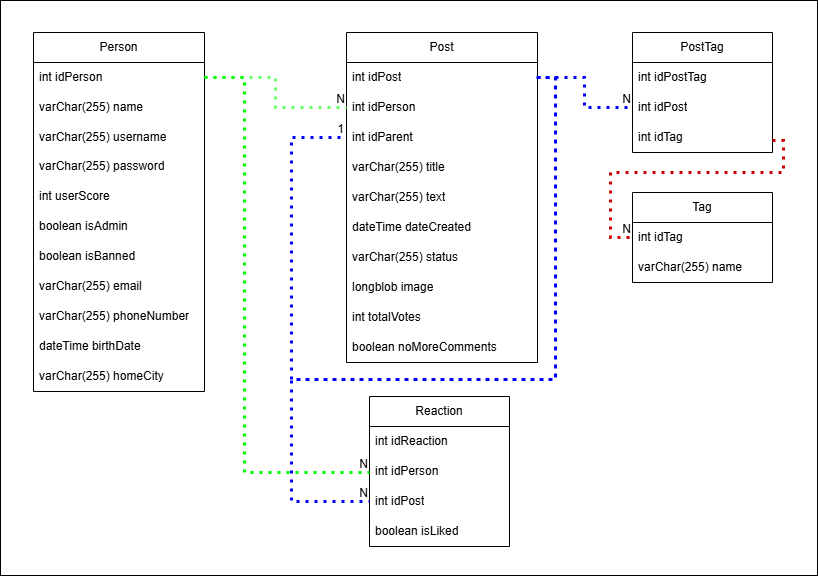

The diagram above was exported from draw.io. Its source (the exported page's mxGraphModel, read from the mxfile embedded in the PNG):
<mxGraphModel dx="1428" dy="785" grid="0" gridSize="10" guides="1" tooltips="1" connect="1" arrows="1" fold="1" page="1" pageScale="1" pageWidth="1169" pageHeight="827" background="#FFFFFF" math="0" shadow="0">
  <root>
    <mxCell id="0" />
    <mxCell id="1" parent="0" />
    <mxCell id="mVjakyqVKuM942eOd41a-1" value="" style="rounded=0;whiteSpace=wrap;html=1;" vertex="1" parent="1">
      <mxGeometry x="113" width="817" height="575" as="geometry" />
    </mxCell>
    <mxCell id="Rg6bPrUHRmxguniShINC-11" style="edgeStyle=orthogonalEdgeStyle;rounded=0;orthogonalLoop=1;jettySize=auto;html=1;exitX=0;exitY=0.5;exitDx=0;exitDy=0;entryX=0;entryY=0.5;entryDx=0;entryDy=0;labelBackgroundColor=none;strokeColor=#FFFFFF;fontColor=#3399FF;labelBorderColor=none;textShadow=0;" parent="1" edge="1">
      <mxGeometry relative="1" as="geometry">
        <mxPoint x="50" y="100" as="targetPoint" />
      </mxGeometry>
    </mxCell>
    <mxCell id="916Z6ThKymC8BKMDjTmj-15" value="Person" style="swimlane;fontStyle=0;childLayout=stackLayout;horizontal=1;startSize=30;horizontalStack=0;resizeParent=1;resizeParentMax=0;resizeLast=0;collapsible=1;marginBottom=0;whiteSpace=wrap;html=1;labelBackgroundColor=none;fontSize=12;" parent="1" vertex="1">
      <mxGeometry x="146" y="32" width="171" height="359" as="geometry" />
    </mxCell>
    <mxCell id="916Z6ThKymC8BKMDjTmj-16" value="&lt;div&gt;&lt;span style=&quot;background-color: transparent; color: light-dark(rgb(0, 0, 0), rgb(255, 255, 255));&quot;&gt;int&lt;/span&gt;&lt;span style=&quot;color: light-dark(rgb(0, 0, 0), rgb(255, 255, 255));&quot;&gt;&amp;nbsp;idPerson&lt;/span&gt;&lt;/div&gt;" style="text;strokeColor=none;fillColor=none;align=left;verticalAlign=middle;spacingLeft=4;spacingRight=4;overflow=hidden;points=[[0,0.5],[1,0.5]];portConstraint=eastwest;rotatable=0;whiteSpace=wrap;html=1;labelBackgroundColor=none;fontStyle=0;fontSize=12;" parent="916Z6ThKymC8BKMDjTmj-15" vertex="1">
      <mxGeometry y="30" width="171" height="30" as="geometry" />
    </mxCell>
    <mxCell id="916Z6ThKymC8BKMDjTmj-17" value="varChar(255) name" style="text;strokeColor=none;fillColor=none;align=left;verticalAlign=middle;spacingLeft=4;spacingRight=4;overflow=hidden;points=[[0,0.5],[1,0.5]];portConstraint=eastwest;rotatable=0;whiteSpace=wrap;html=1;labelBackgroundColor=none;fontStyle=0;fontSize=12;" parent="916Z6ThKymC8BKMDjTmj-15" vertex="1">
      <mxGeometry y="60" width="171" height="30" as="geometry" />
    </mxCell>
    <mxCell id="916Z6ThKymC8BKMDjTmj-18" value="varChar(255) username" style="text;strokeColor=none;fillColor=none;align=left;verticalAlign=middle;spacingLeft=4;spacingRight=4;overflow=hidden;points=[[0,0.5],[1,0.5]];portConstraint=eastwest;rotatable=0;whiteSpace=wrap;html=1;labelBackgroundColor=none;fontStyle=0;fontSize=12;" parent="916Z6ThKymC8BKMDjTmj-15" vertex="1">
      <mxGeometry y="90" width="171" height="29" as="geometry" />
    </mxCell>
    <mxCell id="916Z6ThKymC8BKMDjTmj-19" value="varChar(255) password" style="text;strokeColor=none;fillColor=none;align=left;verticalAlign=middle;spacingLeft=4;spacingRight=4;overflow=hidden;points=[[0,0.5],[1,0.5]];portConstraint=eastwest;rotatable=0;whiteSpace=wrap;html=1;labelBackgroundColor=none;fontStyle=0;fontSize=12;" parent="916Z6ThKymC8BKMDjTmj-15" vertex="1">
      <mxGeometry y="119" width="171" height="30" as="geometry" />
    </mxCell>
    <mxCell id="916Z6ThKymC8BKMDjTmj-20" value="int&amp;nbsp;userScore" style="text;strokeColor=none;fillColor=none;align=left;verticalAlign=middle;spacingLeft=4;spacingRight=4;overflow=hidden;points=[[0,0.5],[1,0.5]];portConstraint=eastwest;rotatable=0;whiteSpace=wrap;html=1;labelBackgroundColor=none;fontStyle=0;fontSize=12;" parent="916Z6ThKymC8BKMDjTmj-15" vertex="1">
      <mxGeometry y="149" width="171" height="30" as="geometry" />
    </mxCell>
    <mxCell id="916Z6ThKymC8BKMDjTmj-21" value="boolean isAdmin" style="text;strokeColor=none;fillColor=none;align=left;verticalAlign=middle;spacingLeft=4;spacingRight=4;overflow=hidden;points=[[0,0.5],[1,0.5]];portConstraint=eastwest;rotatable=0;whiteSpace=wrap;html=1;labelBackgroundColor=none;fontStyle=0;fontSize=12;" parent="916Z6ThKymC8BKMDjTmj-15" vertex="1">
      <mxGeometry y="179" width="171" height="30" as="geometry" />
    </mxCell>
    <mxCell id="916Z6ThKymC8BKMDjTmj-22" value="boolean isBanned" style="text;strokeColor=none;fillColor=none;align=left;verticalAlign=middle;spacingLeft=4;spacingRight=4;overflow=hidden;points=[[0,0.5],[1,0.5]];portConstraint=eastwest;rotatable=0;whiteSpace=wrap;html=1;labelBackgroundColor=none;fontStyle=0;fontSize=12;" parent="916Z6ThKymC8BKMDjTmj-15" vertex="1">
      <mxGeometry y="209" width="171" height="30" as="geometry" />
    </mxCell>
    <mxCell id="916Z6ThKymC8BKMDjTmj-23" value="varChar(255) email" style="text;strokeColor=none;fillColor=none;align=left;verticalAlign=middle;spacingLeft=4;spacingRight=4;overflow=hidden;points=[[0,0.5],[1,0.5]];portConstraint=eastwest;rotatable=0;whiteSpace=wrap;html=1;labelBackgroundColor=none;fontStyle=0;fontSize=12;" parent="916Z6ThKymC8BKMDjTmj-15" vertex="1">
      <mxGeometry y="239" width="171" height="30" as="geometry" />
    </mxCell>
    <mxCell id="916Z6ThKymC8BKMDjTmj-24" value="varChar(255) phoneNumber" style="text;strokeColor=none;fillColor=none;align=left;verticalAlign=middle;spacingLeft=4;spacingRight=4;overflow=hidden;points=[[0,0.5],[1,0.5]];portConstraint=eastwest;rotatable=0;whiteSpace=wrap;html=1;labelBackgroundColor=none;fontStyle=0;fontSize=12;" parent="916Z6ThKymC8BKMDjTmj-15" vertex="1">
      <mxGeometry y="269" width="171" height="30" as="geometry" />
    </mxCell>
    <mxCell id="916Z6ThKymC8BKMDjTmj-25" value="dateTime birthDate" style="text;strokeColor=none;fillColor=none;align=left;verticalAlign=middle;spacingLeft=4;spacingRight=4;overflow=hidden;points=[[0,0.5],[1,0.5]];portConstraint=eastwest;rotatable=0;whiteSpace=wrap;html=1;labelBackgroundColor=none;fontStyle=0;fontSize=12;" parent="916Z6ThKymC8BKMDjTmj-15" vertex="1">
      <mxGeometry y="299" width="171" height="30" as="geometry" />
    </mxCell>
    <mxCell id="916Z6ThKymC8BKMDjTmj-26" value="varChar(255) homeCity" style="text;strokeColor=none;fillColor=none;align=left;verticalAlign=middle;spacingLeft=4;spacingRight=4;overflow=hidden;points=[[0,0.5],[1,0.5]];portConstraint=eastwest;rotatable=0;whiteSpace=wrap;html=1;labelBackgroundColor=none;fontStyle=0;fontSize=12;" parent="916Z6ThKymC8BKMDjTmj-15" vertex="1">
      <mxGeometry y="329" width="171" height="30" as="geometry" />
    </mxCell>
    <mxCell id="916Z6ThKymC8BKMDjTmj-27" value="Post" style="swimlane;fontStyle=0;childLayout=stackLayout;horizontal=1;startSize=30;horizontalStack=0;resizeParent=1;resizeParentMax=0;resizeLast=0;collapsible=1;marginBottom=0;whiteSpace=wrap;html=1;labelBackgroundColor=none;fontSize=12;" parent="1" vertex="1">
      <mxGeometry x="459" y="32" width="191" height="330" as="geometry" />
    </mxCell>
    <mxCell id="916Z6ThKymC8BKMDjTmj-28" value="int&amp;nbsp;idPost" style="text;strokeColor=none;fillColor=none;align=left;verticalAlign=middle;spacingLeft=4;spacingRight=4;overflow=hidden;points=[[0,0.5],[1,0.5]];portConstraint=eastwest;rotatable=0;whiteSpace=wrap;html=1;labelBackgroundColor=none;fontStyle=0;fontSize=12;" parent="916Z6ThKymC8BKMDjTmj-27" vertex="1">
      <mxGeometry y="30" width="191" height="30" as="geometry" />
    </mxCell>
    <mxCell id="916Z6ThKymC8BKMDjTmj-29" value="int&amp;nbsp;idPerson" style="text;strokeColor=none;fillColor=none;align=left;verticalAlign=middle;spacingLeft=4;spacingRight=4;overflow=hidden;points=[[0,0.5],[1,0.5]];portConstraint=eastwest;rotatable=0;whiteSpace=wrap;html=1;labelBackgroundColor=none;fontStyle=0;fontSize=12;" parent="916Z6ThKymC8BKMDjTmj-27" vertex="1">
      <mxGeometry y="60" width="191" height="30" as="geometry" />
    </mxCell>
    <mxCell id="MLUXEat8zZ0rpwPWNGz7-3" value="int&amp;nbsp;idParent" style="text;strokeColor=none;fillColor=none;align=left;verticalAlign=middle;spacingLeft=4;spacingRight=4;overflow=hidden;points=[[0,0.5],[1,0.5]];portConstraint=eastwest;rotatable=0;whiteSpace=wrap;html=1;labelBackgroundColor=none;fontStyle=0;fontSize=12;" parent="916Z6ThKymC8BKMDjTmj-27" vertex="1">
      <mxGeometry y="90" width="191" height="30" as="geometry" />
    </mxCell>
    <mxCell id="916Z6ThKymC8BKMDjTmj-30" value="varChar(255) title" style="text;strokeColor=none;fillColor=none;align=left;verticalAlign=middle;spacingLeft=4;spacingRight=4;overflow=hidden;points=[[0,0.5],[1,0.5]];portConstraint=eastwest;rotatable=0;whiteSpace=wrap;html=1;labelBackgroundColor=none;fontStyle=0;fontSize=12;" parent="916Z6ThKymC8BKMDjTmj-27" vertex="1">
      <mxGeometry y="120" width="191" height="30" as="geometry" />
    </mxCell>
    <mxCell id="916Z6ThKymC8BKMDjTmj-31" value="varChar(255) text" style="text;strokeColor=none;fillColor=none;align=left;verticalAlign=middle;spacingLeft=4;spacingRight=4;overflow=hidden;points=[[0,0.5],[1,0.5]];portConstraint=eastwest;rotatable=0;whiteSpace=wrap;html=1;labelBackgroundColor=none;fontStyle=0;fontSize=12;" parent="916Z6ThKymC8BKMDjTmj-27" vertex="1">
      <mxGeometry y="150" width="191" height="30" as="geometry" />
    </mxCell>
    <mxCell id="916Z6ThKymC8BKMDjTmj-32" value="dateTime dateCreated" style="text;strokeColor=none;fillColor=none;align=left;verticalAlign=middle;spacingLeft=4;spacingRight=4;overflow=hidden;points=[[0,0.5],[1,0.5]];portConstraint=eastwest;rotatable=0;whiteSpace=wrap;html=1;labelBackgroundColor=none;fontStyle=0;fontSize=12;" parent="916Z6ThKymC8BKMDjTmj-27" vertex="1">
      <mxGeometry y="180" width="191" height="30" as="geometry" />
    </mxCell>
    <mxCell id="916Z6ThKymC8BKMDjTmj-34" value="varChar(255) status" style="text;strokeColor=none;fillColor=none;align=left;verticalAlign=middle;spacingLeft=4;spacingRight=4;overflow=hidden;points=[[0,0.5],[1,0.5]];portConstraint=eastwest;rotatable=0;whiteSpace=wrap;html=1;labelBackgroundColor=none;fontStyle=0;fontSize=12;" parent="916Z6ThKymC8BKMDjTmj-27" vertex="1">
      <mxGeometry y="210" width="191" height="30" as="geometry" />
    </mxCell>
    <mxCell id="916Z6ThKymC8BKMDjTmj-36" value="longblob image" style="text;strokeColor=none;fillColor=none;align=left;verticalAlign=middle;spacingLeft=4;spacingRight=4;overflow=hidden;points=[[0,0.5],[1,0.5]];portConstraint=eastwest;rotatable=0;whiteSpace=wrap;html=1;labelBackgroundColor=none;fontStyle=0;fontSize=12;" parent="916Z6ThKymC8BKMDjTmj-27" vertex="1">
      <mxGeometry y="240" width="191" height="30" as="geometry" />
    </mxCell>
    <mxCell id="916Z6ThKymC8BKMDjTmj-38" value="int&amp;nbsp;totalVotes" style="text;strokeColor=none;fillColor=none;align=left;verticalAlign=middle;spacingLeft=4;spacingRight=4;overflow=hidden;points=[[0,0.5],[1,0.5]];portConstraint=eastwest;rotatable=0;whiteSpace=wrap;html=1;labelBackgroundColor=none;fontStyle=0;fontSize=12;" parent="916Z6ThKymC8BKMDjTmj-27" vertex="1">
      <mxGeometry y="270" width="191" height="30" as="geometry" />
    </mxCell>
    <mxCell id="916Z6ThKymC8BKMDjTmj-39" value="boolean noMoreComments" style="text;strokeColor=none;fillColor=none;align=left;verticalAlign=middle;spacingLeft=4;spacingRight=4;overflow=hidden;points=[[0,0.5],[1,0.5]];portConstraint=eastwest;rotatable=0;whiteSpace=wrap;html=1;labelBackgroundColor=none;fontStyle=0;fontSize=12;" parent="916Z6ThKymC8BKMDjTmj-27" vertex="1">
      <mxGeometry y="300" width="191" height="30" as="geometry" />
    </mxCell>
    <mxCell id="916Z6ThKymC8BKMDjTmj-40" value="Tag" style="swimlane;fontStyle=0;childLayout=stackLayout;horizontal=1;startSize=30;horizontalStack=0;resizeParent=1;resizeParentMax=0;resizeLast=0;collapsible=1;marginBottom=0;whiteSpace=wrap;html=1;labelBackgroundColor=none;fontSize=12;" parent="1" vertex="1">
      <mxGeometry x="745" y="192" width="140" height="90" as="geometry" />
    </mxCell>
    <mxCell id="916Z6ThKymC8BKMDjTmj-41" value="int&amp;nbsp;idTag" style="text;strokeColor=none;fillColor=none;align=left;verticalAlign=middle;spacingLeft=4;spacingRight=4;overflow=hidden;points=[[0,0.5],[1,0.5]];portConstraint=eastwest;rotatable=0;whiteSpace=wrap;html=1;labelBackgroundColor=none;fontStyle=0;fontSize=12;" parent="916Z6ThKymC8BKMDjTmj-40" vertex="1">
      <mxGeometry y="30" width="140" height="30" as="geometry" />
    </mxCell>
    <mxCell id="916Z6ThKymC8BKMDjTmj-42" value="varChar(255) name" style="text;strokeColor=none;fillColor=none;align=left;verticalAlign=middle;spacingLeft=4;spacingRight=4;overflow=hidden;points=[[0,0.5],[1,0.5]];portConstraint=eastwest;rotatable=0;whiteSpace=wrap;html=1;labelBackgroundColor=none;fontStyle=0;fontSize=12;" parent="916Z6ThKymC8BKMDjTmj-40" vertex="1">
      <mxGeometry y="60" width="140" height="30" as="geometry" />
    </mxCell>
    <mxCell id="916Z6ThKymC8BKMDjTmj-56" value="Reaction" style="swimlane;fontStyle=0;childLayout=stackLayout;horizontal=1;startSize=30;horizontalStack=0;resizeParent=1;resizeParentMax=0;resizeLast=0;collapsible=1;marginBottom=0;whiteSpace=wrap;html=1;labelBackgroundColor=none;fontSize=12;" parent="1" vertex="1">
      <mxGeometry x="482" y="396" width="140" height="150" as="geometry" />
    </mxCell>
    <mxCell id="916Z6ThKymC8BKMDjTmj-57" value="int&amp;nbsp;idReaction" style="text;strokeColor=none;fillColor=none;align=left;verticalAlign=middle;spacingLeft=4;spacingRight=4;overflow=hidden;points=[[0,0.5],[1,0.5]];portConstraint=eastwest;rotatable=0;whiteSpace=wrap;html=1;labelBackgroundColor=none;fontStyle=0;fontSize=12;" parent="916Z6ThKymC8BKMDjTmj-56" vertex="1">
      <mxGeometry y="30" width="140" height="30" as="geometry" />
    </mxCell>
    <mxCell id="916Z6ThKymC8BKMDjTmj-58" value="int&amp;nbsp;idPerson" style="text;strokeColor=none;fillColor=none;align=left;verticalAlign=middle;spacingLeft=4;spacingRight=4;overflow=hidden;points=[[0,0.5],[1,0.5]];portConstraint=eastwest;rotatable=0;whiteSpace=wrap;html=1;labelBackgroundColor=none;fontStyle=0;fontSize=12;" parent="916Z6ThKymC8BKMDjTmj-56" vertex="1">
      <mxGeometry y="60" width="140" height="30" as="geometry" />
    </mxCell>
    <mxCell id="916Z6ThKymC8BKMDjTmj-60" value="int&amp;nbsp;idPost" style="text;strokeColor=none;fillColor=none;align=left;verticalAlign=middle;spacingLeft=4;spacingRight=4;overflow=hidden;points=[[0,0.5],[1,0.5]];portConstraint=eastwest;rotatable=0;whiteSpace=wrap;html=1;labelBackgroundColor=none;fontStyle=0;fontSize=12;" parent="916Z6ThKymC8BKMDjTmj-56" vertex="1">
      <mxGeometry y="90" width="140" height="30" as="geometry" />
    </mxCell>
    <mxCell id="916Z6ThKymC8BKMDjTmj-61" value="boolean isLiked" style="text;strokeColor=none;fillColor=none;align=left;verticalAlign=middle;spacingLeft=4;spacingRight=4;overflow=hidden;points=[[0,0.5],[1,0.5]];portConstraint=eastwest;rotatable=0;whiteSpace=wrap;html=1;labelBackgroundColor=none;fontStyle=0;fontSize=12;" parent="916Z6ThKymC8BKMDjTmj-56" vertex="1">
      <mxGeometry y="120" width="140" height="30" as="geometry" />
    </mxCell>
    <mxCell id="916Z6ThKymC8BKMDjTmj-96" value="" style="endArrow=none;html=1;rounded=0;dashed=1;dashPattern=1 2;exitX=1;exitY=0.5;exitDx=0;exitDy=0;entryX=0;entryY=0.5;entryDx=0;entryDy=0;edgeStyle=orthogonalEdgeStyle;labelBackgroundColor=none;fontStyle=0;fontSize=12;strokeWidth=3;strokeColor=#66FF66;" parent="1" source="916Z6ThKymC8BKMDjTmj-16" target="916Z6ThKymC8BKMDjTmj-29" edge="1">
      <mxGeometry relative="1" as="geometry">
        <mxPoint x="556" y="345" as="sourcePoint" />
        <mxPoint x="716" y="345" as="targetPoint" />
      </mxGeometry>
    </mxCell>
    <mxCell id="916Z6ThKymC8BKMDjTmj-97" value="N" style="resizable=0;html=1;whiteSpace=wrap;align=right;verticalAlign=bottom;labelBackgroundColor=none;fontStyle=0;fontSize=12;" parent="916Z6ThKymC8BKMDjTmj-96" connectable="0" vertex="1">
      <mxGeometry x="1" relative="1" as="geometry" />
    </mxCell>
    <mxCell id="916Z6ThKymC8BKMDjTmj-100" value="" style="endArrow=none;html=1;rounded=0;dashed=1;dashPattern=1 2;exitX=1;exitY=0.5;exitDx=0;exitDy=0;edgeStyle=orthogonalEdgeStyle;labelBackgroundColor=none;fontStyle=0;fontSize=12;strokeWidth=3;strokeColor=#0000FF;" parent="1" source="916Z6ThKymC8BKMDjTmj-28" target="916Z6ThKymC8BKMDjTmj-60" edge="1">
      <mxGeometry relative="1" as="geometry">
        <mxPoint x="556" y="345" as="sourcePoint" />
        <mxPoint x="716" y="345" as="targetPoint" />
        <Array as="points">
          <mxPoint x="668" y="77" />
          <mxPoint x="668" y="379" />
          <mxPoint x="404" y="379" />
          <mxPoint x="404" y="501" />
        </Array>
      </mxGeometry>
    </mxCell>
    <mxCell id="916Z6ThKymC8BKMDjTmj-101" value="N" style="resizable=0;html=1;whiteSpace=wrap;align=right;verticalAlign=bottom;labelBackgroundColor=none;fontStyle=0;fontSize=12;" parent="916Z6ThKymC8BKMDjTmj-100" connectable="0" vertex="1">
      <mxGeometry x="1" relative="1" as="geometry" />
    </mxCell>
    <mxCell id="916Z6ThKymC8BKMDjTmj-102" value="" style="endArrow=none;html=1;rounded=0;dashed=1;dashPattern=1 2;exitX=1;exitY=0.5;exitDx=0;exitDy=0;edgeStyle=orthogonalEdgeStyle;labelBackgroundColor=none;fontStyle=0;fontSize=12;strokeWidth=3;strokeColor=#00FF00;" parent="1" source="916Z6ThKymC8BKMDjTmj-16" target="916Z6ThKymC8BKMDjTmj-58" edge="1">
      <mxGeometry relative="1" as="geometry">
        <mxPoint x="556" y="345" as="sourcePoint" />
        <mxPoint x="716" y="345" as="targetPoint" />
        <Array as="points">
          <mxPoint x="357" y="77" />
          <mxPoint x="357" y="472" />
        </Array>
      </mxGeometry>
    </mxCell>
    <mxCell id="916Z6ThKymC8BKMDjTmj-103" value="N" style="resizable=0;html=1;whiteSpace=wrap;align=right;verticalAlign=bottom;labelBackgroundColor=none;fontStyle=0;fontSize=12;" parent="916Z6ThKymC8BKMDjTmj-102" connectable="0" vertex="1">
      <mxGeometry x="1" relative="1" as="geometry" />
    </mxCell>
    <mxCell id="MLUXEat8zZ0rpwPWNGz7-1" value="" style="endArrow=none;html=1;rounded=0;dashed=1;dashPattern=1 2;edgeStyle=orthogonalEdgeStyle;strokeWidth=3;strokeColor=#0000FF;" parent="1" edge="1">
      <mxGeometry relative="1" as="geometry">
        <mxPoint x="649" y="77" as="sourcePoint" />
        <mxPoint x="458" y="137" as="targetPoint" />
        <Array as="points">
          <mxPoint x="668" y="77" />
          <mxPoint x="668" y="379" />
          <mxPoint x="404" y="379" />
          <mxPoint x="404" y="137" />
        </Array>
      </mxGeometry>
    </mxCell>
    <mxCell id="MLUXEat8zZ0rpwPWNGz7-2" value="1" style="resizable=0;html=1;whiteSpace=wrap;align=right;verticalAlign=bottom;" parent="MLUXEat8zZ0rpwPWNGz7-1" connectable="0" vertex="1">
      <mxGeometry x="1" relative="1" as="geometry" />
    </mxCell>
    <mxCell id="TZOtaE9go12-d_yw2KBp-1" value="PostTag" style="swimlane;fontStyle=0;childLayout=stackLayout;horizontal=1;startSize=30;horizontalStack=0;resizeParent=1;resizeParentMax=0;resizeLast=0;collapsible=1;marginBottom=0;whiteSpace=wrap;html=1;labelBackgroundColor=none;fontSize=12;" parent="1" vertex="1">
      <mxGeometry x="745" y="32" width="140" height="120" as="geometry" />
    </mxCell>
    <mxCell id="TZOtaE9go12-d_yw2KBp-2" value="int&amp;nbsp;idPostTag" style="text;strokeColor=none;fillColor=none;align=left;verticalAlign=middle;spacingLeft=4;spacingRight=4;overflow=hidden;points=[[0,0.5],[1,0.5]];portConstraint=eastwest;rotatable=0;whiteSpace=wrap;html=1;labelBackgroundColor=none;fontStyle=0;fontSize=12;" parent="TZOtaE9go12-d_yw2KBp-1" vertex="1">
      <mxGeometry y="30" width="140" height="30" as="geometry" />
    </mxCell>
    <mxCell id="TZOtaE9go12-d_yw2KBp-5" value="int&amp;nbsp;idPost" style="text;strokeColor=none;fillColor=none;align=left;verticalAlign=middle;spacingLeft=4;spacingRight=4;overflow=hidden;points=[[0,0.5],[1,0.5]];portConstraint=eastwest;rotatable=0;whiteSpace=wrap;html=1;labelBackgroundColor=none;fontStyle=0;fontSize=12;" parent="TZOtaE9go12-d_yw2KBp-1" vertex="1">
      <mxGeometry y="60" width="140" height="30" as="geometry" />
    </mxCell>
    <mxCell id="TZOtaE9go12-d_yw2KBp-4" value="int&amp;nbsp;idTag" style="text;strokeColor=none;fillColor=none;align=left;verticalAlign=middle;spacingLeft=4;spacingRight=4;overflow=hidden;points=[[0,0.5],[1,0.5]];portConstraint=eastwest;rotatable=0;whiteSpace=wrap;html=1;labelBackgroundColor=none;fontStyle=0;fontSize=12;" parent="TZOtaE9go12-d_yw2KBp-1" vertex="1">
      <mxGeometry y="90" width="140" height="30" as="geometry" />
    </mxCell>
    <mxCell id="TZOtaE9go12-d_yw2KBp-6" value="" style="endArrow=none;html=1;rounded=0;dashed=1;dashPattern=1 2;edgeStyle=orthogonalEdgeStyle;strokeWidth=3;strokeColor=#0000FF;" parent="1" source="916Z6ThKymC8BKMDjTmj-28" target="TZOtaE9go12-d_yw2KBp-5" edge="1">
      <mxGeometry relative="1" as="geometry">
        <mxPoint x="631" y="283" as="sourcePoint" />
        <mxPoint x="791" y="283" as="targetPoint" />
        <Array as="points">
          <mxPoint x="697" y="77" />
          <mxPoint x="697" y="107" />
        </Array>
      </mxGeometry>
    </mxCell>
    <mxCell id="TZOtaE9go12-d_yw2KBp-7" value="N" style="resizable=0;html=1;whiteSpace=wrap;align=right;verticalAlign=bottom;" parent="TZOtaE9go12-d_yw2KBp-6" connectable="0" vertex="1">
      <mxGeometry x="1" relative="1" as="geometry" />
    </mxCell>
    <mxCell id="TZOtaE9go12-d_yw2KBp-8" value="" style="endArrow=none;html=1;rounded=0;dashed=1;dashPattern=1 2;edgeStyle=orthogonalEdgeStyle;strokeWidth=3;strokeColor=#CC0000;" parent="1" source="TZOtaE9go12-d_yw2KBp-4" target="916Z6ThKymC8BKMDjTmj-41" edge="1">
      <mxGeometry relative="1" as="geometry">
        <mxPoint x="611" y="204" as="sourcePoint" />
        <mxPoint x="771" y="204" as="targetPoint" />
        <Array as="points">
          <mxPoint x="896" y="140" />
          <mxPoint x="896" y="172" />
          <mxPoint x="723" y="172" />
          <mxPoint x="723" y="237" />
        </Array>
      </mxGeometry>
    </mxCell>
    <mxCell id="TZOtaE9go12-d_yw2KBp-9" value="N" style="resizable=0;html=1;whiteSpace=wrap;align=right;verticalAlign=bottom;" parent="TZOtaE9go12-d_yw2KBp-8" connectable="0" vertex="1">
      <mxGeometry x="1" relative="1" as="geometry" />
    </mxCell>
  </root>
</mxGraphModel>